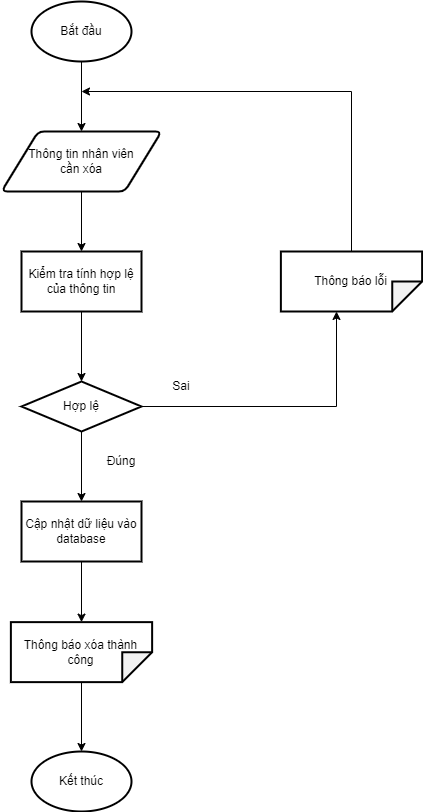

The diagram above was exported from draw.io. Its source (the exported page's mxGraphModel, read from the mxfile embedded in the PNG):
<mxGraphModel dx="868" dy="593" grid="1" gridSize="10" guides="1" tooltips="1" connect="1" arrows="1" fold="1" page="1" pageScale="1" pageWidth="827" pageHeight="1169" math="0" shadow="0">
  <root>
    <mxCell id="0" />
    <mxCell id="1" parent="0" />
    <mxCell id="0nVrNgLXXArcR-zgaY5S-17" style="edgeStyle=orthogonalEdgeStyle;rounded=0;orthogonalLoop=1;jettySize=auto;html=1;entryX=0.5;entryY=0;entryDx=0;entryDy=0;" parent="1" source="0nVrNgLXXArcR-zgaY5S-18" target="0nVrNgLXXArcR-zgaY5S-21" edge="1">
      <mxGeometry relative="1" as="geometry" />
    </mxCell>
    <mxCell id="0nVrNgLXXArcR-zgaY5S-18" value="Bắt đầu" style="strokeWidth=2;html=1;shape=mxgraph.flowchart.start_1;whiteSpace=wrap;" parent="1" vertex="1">
      <mxGeometry x="370" y="140" width="100" height="60" as="geometry" />
    </mxCell>
    <mxCell id="0nVrNgLXXArcR-zgaY5S-19" value="Kết thúc" style="strokeWidth=2;html=1;shape=mxgraph.flowchart.start_1;whiteSpace=wrap;" parent="1" vertex="1">
      <mxGeometry x="370" y="890" width="100" height="60" as="geometry" />
    </mxCell>
    <mxCell id="0nVrNgLXXArcR-zgaY5S-20" style="edgeStyle=orthogonalEdgeStyle;rounded=0;orthogonalLoop=1;jettySize=auto;html=1;entryX=0.5;entryY=0;entryDx=0;entryDy=0;" parent="1" source="0nVrNgLXXArcR-zgaY5S-21" target="0nVrNgLXXArcR-zgaY5S-23" edge="1">
      <mxGeometry relative="1" as="geometry" />
    </mxCell>
    <mxCell id="0nVrNgLXXArcR-zgaY5S-21" value="Thông tin nhân viên&lt;br&gt;cần xóa" style="shape=parallelogram;html=1;strokeWidth=2;perimeter=parallelogramPerimeter;whiteSpace=wrap;rounded=1;arcSize=12;size=0.23;" parent="1" vertex="1">
      <mxGeometry x="340" y="270" width="160" height="60" as="geometry" />
    </mxCell>
    <mxCell id="0nVrNgLXXArcR-zgaY5S-22" style="edgeStyle=orthogonalEdgeStyle;rounded=0;orthogonalLoop=1;jettySize=auto;html=1;entryX=0.5;entryY=0;entryDx=0;entryDy=0;" parent="1" source="0nVrNgLXXArcR-zgaY5S-23" target="0nVrNgLXXArcR-zgaY5S-26" edge="1">
      <mxGeometry relative="1" as="geometry" />
    </mxCell>
    <mxCell id="0nVrNgLXXArcR-zgaY5S-23" value="Kiểm tra tính hợp lệ của thông tin" style="rounded=0;whiteSpace=wrap;html=1;strokeWidth=2;" parent="1" vertex="1">
      <mxGeometry x="360" y="390" width="120" height="60" as="geometry" />
    </mxCell>
    <mxCell id="0nVrNgLXXArcR-zgaY5S-24" style="edgeStyle=orthogonalEdgeStyle;rounded=0;orthogonalLoop=1;jettySize=auto;html=1;entryX=0;entryY=0;entryDx=60;entryDy=85.625;entryPerimeter=0;" parent="1" source="0nVrNgLXXArcR-zgaY5S-26" target="0nVrNgLXXArcR-zgaY5S-28" edge="1">
      <mxGeometry relative="1" as="geometry" />
    </mxCell>
    <mxCell id="0nVrNgLXXArcR-zgaY5S-25" style="edgeStyle=orthogonalEdgeStyle;rounded=0;orthogonalLoop=1;jettySize=auto;html=1;startArrow=none;" parent="1" source="nXBz1TCKdoJEMLJixKgs-1" target="0nVrNgLXXArcR-zgaY5S-32" edge="1">
      <mxGeometry relative="1" as="geometry" />
    </mxCell>
    <mxCell id="nXBz1TCKdoJEMLJixKgs-3" style="edgeStyle=orthogonalEdgeStyle;rounded=0;orthogonalLoop=1;jettySize=auto;html=1;entryX=0.5;entryY=0;entryDx=0;entryDy=0;" edge="1" parent="1" source="0nVrNgLXXArcR-zgaY5S-26" target="nXBz1TCKdoJEMLJixKgs-1">
      <mxGeometry relative="1" as="geometry" />
    </mxCell>
    <mxCell id="0nVrNgLXXArcR-zgaY5S-26" value="Hợp lệ" style="rhombus;whiteSpace=wrap;html=1;strokeWidth=2;" parent="1" vertex="1">
      <mxGeometry x="360" y="520" width="120" height="50" as="geometry" />
    </mxCell>
    <mxCell id="0nVrNgLXXArcR-zgaY5S-27" style="edgeStyle=orthogonalEdgeStyle;rounded=0;orthogonalLoop=1;jettySize=auto;html=1;" parent="1" source="0nVrNgLXXArcR-zgaY5S-28" edge="1">
      <mxGeometry relative="1" as="geometry">
        <mxPoint x="420" y="230" as="targetPoint" />
        <Array as="points">
          <mxPoint x="690" y="230" />
        </Array>
      </mxGeometry>
    </mxCell>
    <mxCell id="0nVrNgLXXArcR-zgaY5S-28" value="Thông báo lỗi" style="shape=note;whiteSpace=wrap;html=1;backgroundOutline=1;darkOpacity=0.05;strokeWidth=2;rotation=90;spacing=2;labelBorderColor=none;fontColor=default;verticalAlign=middle;horizontal=0;" parent="1" vertex="1">
      <mxGeometry x="660" y="349.37" width="60" height="141.25" as="geometry" />
    </mxCell>
    <mxCell id="0nVrNgLXXArcR-zgaY5S-29" value="Đúng" style="text;html=1;strokeColor=none;fillColor=none;align=center;verticalAlign=middle;whiteSpace=wrap;rounded=0;" parent="1" vertex="1">
      <mxGeometry x="430" y="585" width="60" height="30" as="geometry" />
    </mxCell>
    <mxCell id="0nVrNgLXXArcR-zgaY5S-30" value="Sai" style="text;html=1;strokeColor=none;fillColor=none;align=center;verticalAlign=middle;whiteSpace=wrap;rounded=0;" parent="1" vertex="1">
      <mxGeometry x="490" y="510" width="60" height="30" as="geometry" />
    </mxCell>
    <mxCell id="0nVrNgLXXArcR-zgaY5S-31" style="edgeStyle=orthogonalEdgeStyle;rounded=0;orthogonalLoop=1;jettySize=auto;html=1;" parent="1" source="0nVrNgLXXArcR-zgaY5S-32" target="0nVrNgLXXArcR-zgaY5S-19" edge="1">
      <mxGeometry relative="1" as="geometry" />
    </mxCell>
    <mxCell id="0nVrNgLXXArcR-zgaY5S-32" value="Thông báo xóa thành công" style="shape=note;whiteSpace=wrap;html=1;backgroundOutline=1;darkOpacity=0.05;strokeWidth=2;rotation=90;spacing=2;labelBorderColor=none;fontColor=default;verticalAlign=middle;horizontal=0;" parent="1" vertex="1">
      <mxGeometry x="390" y="720" width="60" height="141.25" as="geometry" />
    </mxCell>
    <mxCell id="nXBz1TCKdoJEMLJixKgs-1" value="Cập nhật dữ liệu vào database" style="rounded=0;whiteSpace=wrap;html=1;strokeWidth=2;" vertex="1" parent="1">
      <mxGeometry x="360" y="640" width="120" height="60" as="geometry" />
    </mxCell>
  </root>
</mxGraphModel>